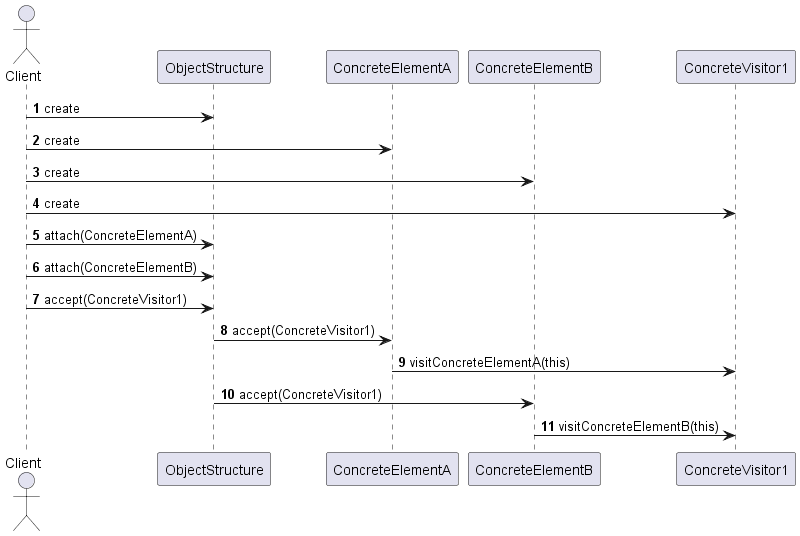

The diagram above was rendered by PlantUML. Its source (embedded in the PNG):
@startuml

autonumber
actor Client
participant ObjectStructure
participant ConcreteElementA
participant ConcreteElementB
participant ConcreteVisitor1

Client -> ObjectStructure : create
Client -> ConcreteElementA : create
Client -> ConcreteElementB : create
Client -> ConcreteVisitor1 : create

Client -> ObjectStructure : attach(ConcreteElementA)
Client -> ObjectStructure : attach(ConcreteElementB)

Client -> ObjectStructure : accept(ConcreteVisitor1)
ObjectStructure -> ConcreteElementA : accept(ConcreteVisitor1)
ConcreteElementA -> ConcreteVisitor1 : visitConcreteElementA(this)
ObjectStructure -> ConcreteElementB : accept(ConcreteVisitor1)
ConcreteElementB -> ConcreteVisitor1 : visitConcreteElementB(this)

@enduml